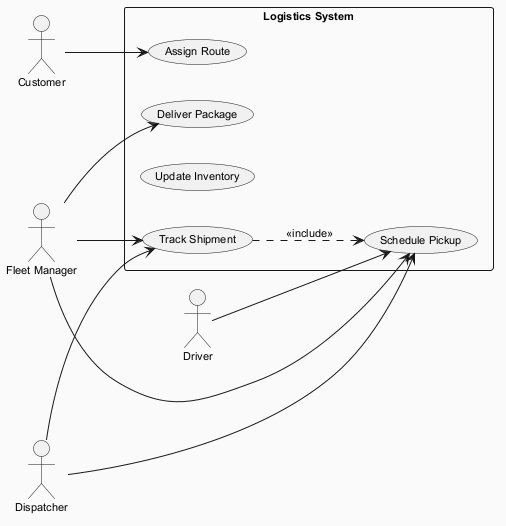

The diagram above was rendered by PlantUML. Its source (embedded in the PNG):
@startuml
skinparam backgroundColor #FAFAFA
skinparam classBackgroundColor #FFF3E0
skinparam classBorderColor #E65100
skinparam defaultFontSize 11
left to right direction
actor "Fleet Manager" as FM
actor "Driver" as D
actor "Customer" as C
actor "Dispatcher" as D1
rectangle "Logistics System" {
  usecase "Deliver Package" as UC_DeliverPackage
  usecase "Schedule Pickup" as UC_SchedulePickup
  usecase "Track Shipment" as UC_TrackShipment
  usecase "Update Inventory" as UC_UpdateInventory
  usecase "Assign Route" as UC_AssignRoute
}
FM --> UC_SchedulePickup
FM --> UC_DeliverPackage
FM --> UC_TrackShipment
D --> UC_SchedulePickup
C --> UC_AssignRoute
D1 --> UC_SchedulePickup
D1 --> UC_TrackShipment
UC_TrackShipment ..> UC_SchedulePickup : <<include>>
@enduml